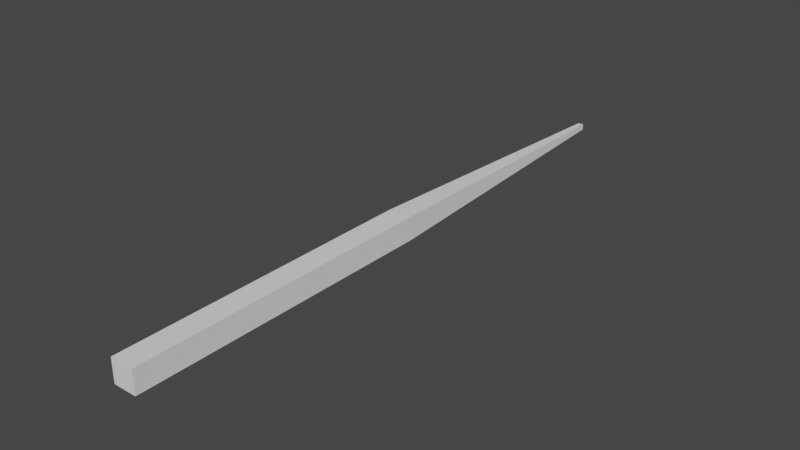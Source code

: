 # Source: SpiderLeg.blend  (saved by Blender 3.3.6; exported with 4.5.12 LTS)
import bpy
from mathutils import Matrix  # noqa: F401  (used for matrix-valued properties, if any)

bpy.ops.wm.read_factory_settings(use_empty=True)
scene = bpy.context.scene
scene.name = 'Scene'

# ---- collections
col_collection = bpy.data.collections.new('Collection'); scene.collection.children.link(col_collection)

# ---- world
world_world = bpy.data.worlds.new('World'); scene.world = world_world
world_world.use_nodes = True; world_world.node_tree.nodes.clear()
_N = world_world.node_tree.nodes; _L = world_world.node_tree.links
n0 = _N.new('ShaderNodeOutputWorld'); n0.name = 'World Output'; n0.location = (300, 300)
n1 = _N.new('ShaderNodeBackground'); n1.name = 'Background'; n1.location = (10, 300)
n1.inputs[0].default_value = (0.05088, 0.05088, 0.05088, 1.0)
_L.new(n1.outputs[0], n0.inputs[0])
n0.is_active_output = True
world_world.color = (0.05088, 0.05088, 0.05088)
world_world.use_sun_shadow = False
world_world.sun_shadow_jitter_overblur = 0.0

# ---- meshes
me_cube_001 = bpy.data.meshes.new('Cube.001')
me_cube_001.from_pydata([(-0.3833, -1.0, -0.3833), (-0.3833, -1.0, 0.3833), (-0.09186, 1.0, -0.09186), (-0.09186, 1.0, 0.09186), (0.3833, -1.0, -0.3833), (0.3833, -1.0, 0.3833), (0.09186, 1.0, -0.09186), (0.09186, 1.0, 0.09186), (-0.3832, 0.0001099, -0.3832), (-0.3833, 0.0, 0.3833), (0.3832, 0.0001099, -0.3832), (0.3833, 0.0, 0.3833), (-0.3763, 0.02403, 0.3763), (0.3763, 0.02403, 0.3763), (0.3833, -0.02476, 0.3833), (-0.3833, -0.02476, 0.3833)], [], [(8, 12, 3, 2), (2, 3, 7, 6), (10, 14, 5, 4), (4, 5, 1, 0), (8, 10, 4, 0), (14, 15, 1, 5), (13, 12, 9, 11), (10, 13, 11), (8, 15, 9), (6, 7, 13, 10), (2, 6, 10, 8), (7, 3, 12, 13), (8, 9, 12), (0, 1, 15, 8), (11, 9, 15, 14), (10, 11, 14)])
_uv = me_cube_001.uv_layers.new(name='UVMap')
_uv.uv.foreach_set('vector', [0.375, 0.1252, 0.625, 0.128, 0.625, 0.25, 0.375, 0.25, 0.375, 0.25, 0.625, 0.25, 0.625, 0.5, 0.375, 0.5, 0.375, 0.6281, 0.625, 0.6281, 0.625, 0.75, 0.375, 0.75, 0.375, 0.75, 0.625, 0.75, 0.625, 1.0, 0.375, 1.0, 0.125, 0.6281, 0.375, 0.6281, 0.375, 0.75, 0.125, 0.75, 0.625, 0.6281, 0.875, 0.6281, 0.875, 0.75, 0.625, 0.75, 0.625, 0.622, 0.875, 0.622, 0.875, 0.625, 0.625, 0.625, 0.375, 0.6248, 0.625, 0.622, 0.625, 0.625, 0.375, 0.1219, 0.625, 0.1219, 0.625, 0.125, 0.375, 0.5, 0.625, 0.5, 0.625, 0.622, 0.375, 0.6248, 0.125, 0.5, 0.375, 0.5, 0.375, 0.6248, 0.125, 0.6248, 0.625, 0.5, 0.875, 0.5, 0.875, 0.622, 0.625, 0.622, 0.375, 0.125, 0.625, 0.125, 0.625, 0.128, 0.375, 0.0, 0.625, 0.0, 0.625, 0.1219, 0.375, 0.1219, 0.625, 0.625, 0.875, 0.625, 0.875, 0.6281, 0.625, 0.6281, 0.375, 0.625, 0.625, 0.625, 0.625, 0.6281])
me_cube_001.update()
arm_armature = bpy.data.armatures.new('Armature')  # bones are not reproduced

# ---- objects
ob_cube = bpy.data.objects.new('Cube', me_cube_001)
ob_armature = bpy.data.objects.new('Armature', arm_armature)

# ---- transforms, parenting, visibility, modifiers, constraints
ob_cube.parent = ob_armature
ob_cube.matrix_parent_inverse = Matrix(((0.1006, -0.0, 0.0, 0.0), (-0.0, 7.597e-09, -0.1006, 0.0), (0.0, 0.1006, 7.597e-09, -0.0), (-0.0, 0.0, -0.0, 1.0)))
ob_cube.location = (0.0, 10.0, 0.0)
ob_cube.scale = (1.0, 10.0, 1.0)
_vg = ob_cube.vertex_groups.new(name='Bone')
for _i, _w in zip([0, 1, 4, 5, 8, 9, 10, 11, 14, 15], [1.001, 1.0, 0.999, 1.002, 0.06586, 0.3163, 0.0605, 0.3085, 0.8665, 0.8904]): _vg.add([_i], _w, 'REPLACE')
_vg = ob_cube.vertex_groups.new(name='Bone.001')
for _i, _w in zip([2, 3, 6, 7, 8, 9, 10, 11, 12, 13, 14, 15], [1.0, 1.0, 1.0, 1.0, 0.9341, 0.6837, 0.9395, 0.6915, 0.9754, 0.9776, 0.1335, 0.1096]): _vg.add([_i], _w, 'REPLACE')
_m = ob_cube.modifiers.new('Armature', 'ARMATURE')
_m.object = ob_armature
ob_armature.location = (0.0, 0.0, 0.0)
ob_armature.rotation_euler = (-1.571, -0.0, 0.0)
ob_armature.scale = (9.938, 9.938, 9.938)
ob_armature.display_type = 'WIRE'

# ---- collection membership
col_collection.objects.link(ob_cube)
col_collection.objects.link(ob_armature)

# ---- scene / render settings (as saved in the file)
scene.frame_start = 1; scene.frame_end = 250; scene.frame_set(1)
scene.render.engine = 'BLENDER_EEVEE_NEXT'
scene.cycles.sampling_pattern = 'TABULATED_SOBOL'
scene.cycles.use_light_tree = False
scene.view_settings.view_transform = 'Filmic'
bpy.context.view_layer.update()

# ---- added for rendering (the .blend has no active camera and no usable light): camera, sun
cam_auto = bpy.data.cameras.new('AutoCamera')
cam_auto.lens = 50.0
cam_auto.sensor_width = 36.0
cam_auto.clip_end = 1000.0
ob_auto_camera = bpy.data.objects.new('AutoCamera', cam_auto)
scene.collection.objects.link(ob_auto_camera)
ob_auto_camera.location = (18.5317, -12.238, 14.8253)
ob_auto_camera.rotation_euler = (1.09748, -7.21219e-08, 0.694738)
scene.camera = ob_auto_camera
light_auto_sun = bpy.data.lights.new('AutoSun', 'SUN')
light_auto_sun.energy = 3.0
light_auto_sun.angle = 0.0523599
ob_auto_sun = bpy.data.objects.new('AutoSun', light_auto_sun)
scene.collection.objects.link(ob_auto_sun)
ob_auto_sun.rotation_euler = (0.872665, 0.174533, 0.523599)
bpy.context.view_layer.update()
